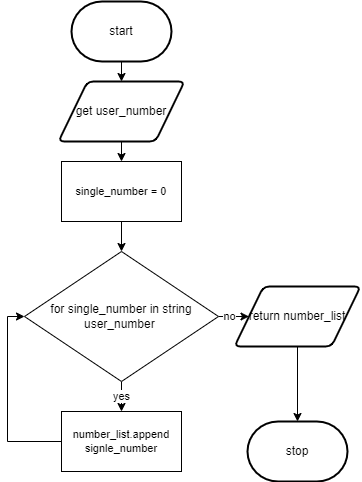

The diagram above was exported from draw.io. Its source (the exported page's mxGraphModel, read from the mxfile embedded in the PNG):
<mxGraphModel dx="690" dy="526" grid="1" gridSize="10" guides="1" tooltips="1" connect="1" arrows="1" fold="1" page="1" pageScale="1" pageWidth="827" pageHeight="1169" math="0" shadow="0">
  <root>
    <mxCell id="0" />
    <mxCell id="1" parent="0" />
    <mxCell id="7" style="edgeStyle=none;html=1;exitX=0.5;exitY=1;exitDx=0;exitDy=0;exitPerimeter=0;entryX=0.5;entryY=0;entryDx=0;entryDy=0;" parent="1" source="2" target="3" edge="1">
      <mxGeometry relative="1" as="geometry" />
    </mxCell>
    <mxCell id="2" value="start" style="strokeWidth=2;html=1;shape=mxgraph.flowchart.terminator;whiteSpace=wrap;" parent="1" vertex="1">
      <mxGeometry x="364" y="10" width="100" height="60" as="geometry" />
    </mxCell>
    <mxCell id="18" style="edgeStyle=orthogonalEdgeStyle;rounded=0;html=1;exitX=0.5;exitY=1;exitDx=0;exitDy=0;" parent="1" source="3" edge="1">
      <mxGeometry relative="1" as="geometry">
        <mxPoint x="414" y="170" as="targetPoint" />
      </mxGeometry>
    </mxCell>
    <mxCell id="3" value="get user_number" style="shape=parallelogram;html=1;strokeWidth=2;perimeter=parallelogramPerimeter;whiteSpace=wrap;rounded=1;arcSize=12;size=0.23;" parent="1" vertex="1">
      <mxGeometry x="351" y="90" width="126" height="60" as="geometry" />
    </mxCell>
    <mxCell id="6" value="stop" style="strokeWidth=2;html=1;shape=mxgraph.flowchart.terminator;whiteSpace=wrap;" parent="1" vertex="1">
      <mxGeometry x="540" y="430" width="100" height="60" as="geometry" />
    </mxCell>
    <mxCell id="49" value="no" style="edgeStyle=orthogonalEdgeStyle;shape=connector;rounded=0;html=1;exitX=1;exitY=0.5;exitDx=0;exitDy=0;entryX=0;entryY=0.5;entryDx=0;entryDy=0;labelBackgroundColor=default;fontFamily=Helvetica;fontSize=11;fontColor=default;endArrow=classic;strokeColor=default;" parent="1" source="11" target="48" edge="1">
      <mxGeometry relative="1" as="geometry" />
    </mxCell>
    <mxCell id="50" value="yes" style="edgeStyle=orthogonalEdgeStyle;shape=connector;rounded=0;html=1;exitX=0.5;exitY=1;exitDx=0;exitDy=0;entryX=0.5;entryY=0;entryDx=0;entryDy=0;labelBackgroundColor=default;fontFamily=Helvetica;fontSize=11;fontColor=default;endArrow=classic;strokeColor=default;" parent="1" source="11" target="44" edge="1">
      <mxGeometry relative="1" as="geometry" />
    </mxCell>
    <mxCell id="11" value="for single_number in string user_number&amp;nbsp;" style="rhombus;whiteSpace=wrap;html=1;" parent="1" vertex="1">
      <mxGeometry x="317" y="260" width="194" height="130" as="geometry" />
    </mxCell>
    <mxCell id="45" style="edgeStyle=orthogonalEdgeStyle;shape=connector;rounded=0;html=1;exitX=0.5;exitY=1;exitDx=0;exitDy=0;labelBackgroundColor=default;fontFamily=Helvetica;fontSize=11;fontColor=default;endArrow=classic;strokeColor=default;" parent="1" source="43" target="11" edge="1">
      <mxGeometry relative="1" as="geometry" />
    </mxCell>
    <mxCell id="43" value="single_number = 0" style="rounded=0;whiteSpace=wrap;html=1;fontFamily=Helvetica;fontSize=11;fontColor=default;" parent="1" vertex="1">
      <mxGeometry x="354" y="170" width="120" height="60" as="geometry" />
    </mxCell>
    <mxCell id="47" style="edgeStyle=orthogonalEdgeStyle;shape=connector;rounded=0;html=1;exitX=0;exitY=0.5;exitDx=0;exitDy=0;entryX=0;entryY=0.5;entryDx=0;entryDy=0;labelBackgroundColor=default;fontFamily=Helvetica;fontSize=11;fontColor=default;endArrow=classic;strokeColor=default;" parent="1" source="44" target="11" edge="1">
      <mxGeometry relative="1" as="geometry">
        <Array as="points">
          <mxPoint x="300" y="450" />
          <mxPoint x="300" y="325" />
        </Array>
      </mxGeometry>
    </mxCell>
    <mxCell id="44" value="number_list.append signle_number" style="rounded=0;whiteSpace=wrap;html=1;fontFamily=Helvetica;fontSize=11;fontColor=default;" parent="1" vertex="1">
      <mxGeometry x="354" y="420" width="120" height="60" as="geometry" />
    </mxCell>
    <mxCell id="51" style="edgeStyle=orthogonalEdgeStyle;shape=connector;rounded=0;html=1;exitX=0.5;exitY=1;exitDx=0;exitDy=0;labelBackgroundColor=default;fontFamily=Helvetica;fontSize=11;fontColor=default;endArrow=classic;strokeColor=default;" parent="1" source="48" target="6" edge="1">
      <mxGeometry relative="1" as="geometry" />
    </mxCell>
    <mxCell id="48" value="return number_list" style="shape=parallelogram;html=1;strokeWidth=2;perimeter=parallelogramPerimeter;whiteSpace=wrap;rounded=1;arcSize=12;size=0.23;" parent="1" vertex="1">
      <mxGeometry x="527" y="295" width="126" height="60" as="geometry" />
    </mxCell>
  </root>
</mxGraphModel>